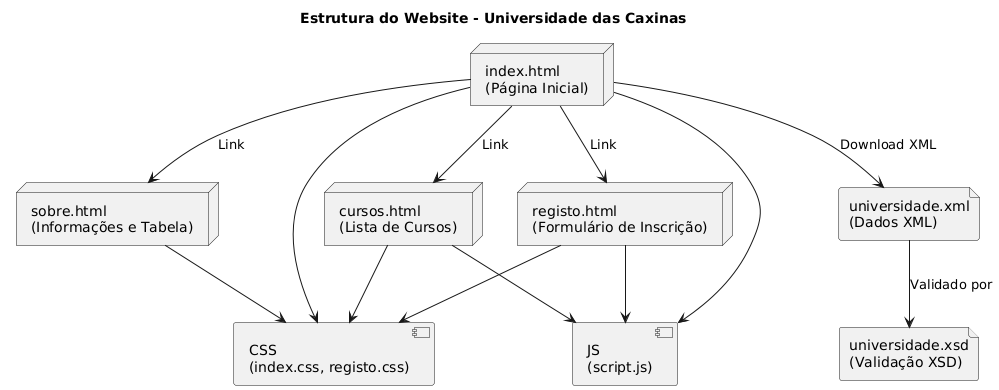

The diagram above was rendered by PlantUML. Its source (embedded in the PNG):
@startuml
title Estrutura do Website - Universidade das Caxinas

node "index.html\n(Página Inicial)" as Index
node "cursos.html\n(Lista de Cursos)" as Cursos
node "registo.html\n(Formulário de Inscrição)" as Registo
node "sobre.html\n(Informações e Tabela)" as Sobre
file "universidade.xml\n(Dados XML)" as XML
file "universidade.xsd\n(Validação XSD)" as XSD

component "CSS\n(index.css, registo.css)" as CSS
component "JS\n(script.js)" as JS

Index --> Cursos : Link
Index --> Registo : Link
Index --> Sobre : Link
Index --> XML : Download XML
XML --> XSD : Validado por

Index --> CSS
Index --> JS
Cursos --> CSS
Cursos --> JS
Registo --> CSS
Registo --> JS
Sobre --> CSS
@enduml